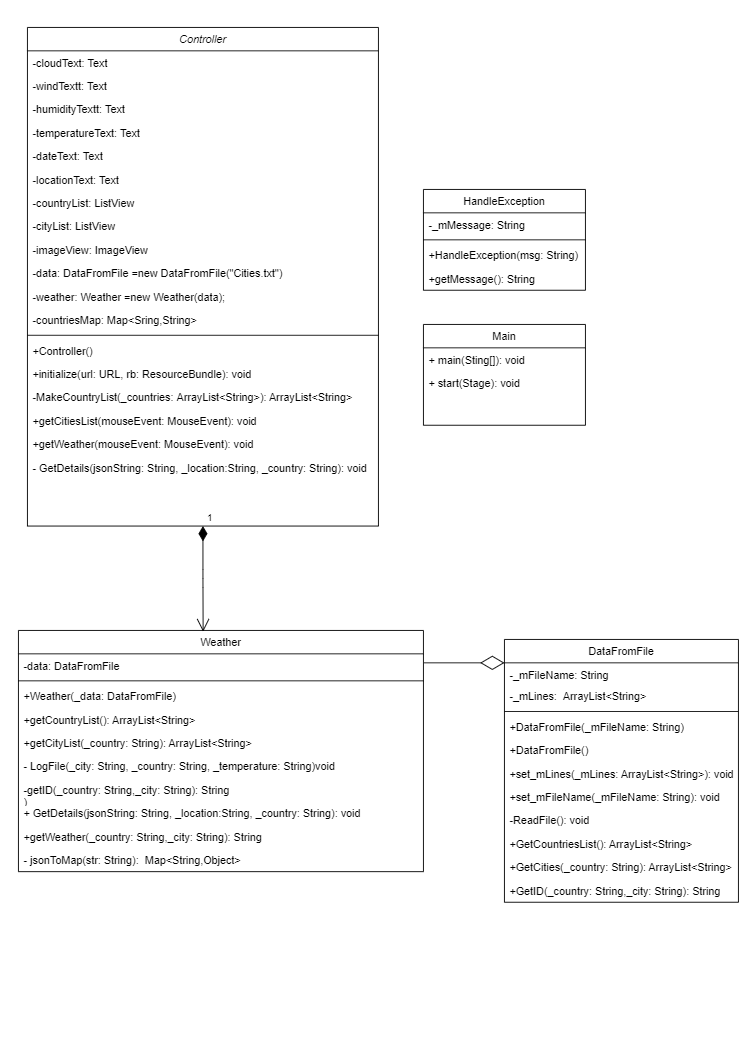

The diagram above was exported from draw.io. Its source (the exported page's mxGraphModel, read from the mxfile embedded in the PNG):
<mxGraphModel dx="1278" dy="588" grid="1" gridSize="10" guides="1" tooltips="1" connect="1" arrows="1" fold="1" page="1" pageScale="1" pageWidth="827" pageHeight="1169" math="0" shadow="0">
  <root>
    <mxCell id="WIyWlLk6GJQsqaUBKTNV-0" />
    <mxCell id="WIyWlLk6GJQsqaUBKTNV-1" parent="WIyWlLk6GJQsqaUBKTNV-0" />
    <mxCell id="zkfFHV4jXpPFQw0GAbJ--0" value="Controller" style="swimlane;fontStyle=2;align=center;verticalAlign=top;childLayout=stackLayout;horizontal=1;startSize=26;horizontalStack=0;resizeParent=1;resizeLast=0;collapsible=1;marginBottom=0;rounded=0;shadow=0;strokeWidth=1;" parent="WIyWlLk6GJQsqaUBKTNV-1" vertex="1">
      <mxGeometry x="30" y="30" width="390" height="554" as="geometry">
        <mxRectangle x="230" y="140" width="160" height="26" as="alternateBounds" />
      </mxGeometry>
    </mxCell>
    <mxCell id="zkfFHV4jXpPFQw0GAbJ--1" value="-cloudText: Text" style="text;align=left;verticalAlign=top;spacingLeft=4;spacingRight=4;overflow=hidden;rotatable=0;points=[[0,0.5],[1,0.5]];portConstraint=eastwest;" parent="zkfFHV4jXpPFQw0GAbJ--0" vertex="1">
      <mxGeometry y="26" width="390" height="26" as="geometry" />
    </mxCell>
    <mxCell id="zkfFHV4jXpPFQw0GAbJ--2" value="-windTextt: Text" style="text;align=left;verticalAlign=top;spacingLeft=4;spacingRight=4;overflow=hidden;rotatable=0;points=[[0,0.5],[1,0.5]];portConstraint=eastwest;rounded=0;shadow=0;html=0;" parent="zkfFHV4jXpPFQw0GAbJ--0" vertex="1">
      <mxGeometry y="52" width="390" height="26" as="geometry" />
    </mxCell>
    <mxCell id="34rWGk-LSohdv5wqRsat-2" value="-humidityTextt: Text" style="text;align=left;verticalAlign=top;spacingLeft=4;spacingRight=4;overflow=hidden;rotatable=0;points=[[0,0.5],[1,0.5]];portConstraint=eastwest;" parent="zkfFHV4jXpPFQw0GAbJ--0" vertex="1">
      <mxGeometry y="78" width="390" height="26" as="geometry" />
    </mxCell>
    <mxCell id="34rWGk-LSohdv5wqRsat-3" value="-temperatureText: Text" style="text;align=left;verticalAlign=top;spacingLeft=4;spacingRight=4;overflow=hidden;rotatable=0;points=[[0,0.5],[1,0.5]];portConstraint=eastwest;" parent="zkfFHV4jXpPFQw0GAbJ--0" vertex="1">
      <mxGeometry y="104" width="390" height="26" as="geometry" />
    </mxCell>
    <mxCell id="34rWGk-LSohdv5wqRsat-5" value="-dateText: Text" style="text;align=left;verticalAlign=top;spacingLeft=4;spacingRight=4;overflow=hidden;rotatable=0;points=[[0,0.5],[1,0.5]];portConstraint=eastwest;" parent="zkfFHV4jXpPFQw0GAbJ--0" vertex="1">
      <mxGeometry y="130" width="390" height="26" as="geometry" />
    </mxCell>
    <mxCell id="34rWGk-LSohdv5wqRsat-6" value="-locationText: Text" style="text;align=left;verticalAlign=top;spacingLeft=4;spacingRight=4;overflow=hidden;rotatable=0;points=[[0,0.5],[1,0.5]];portConstraint=eastwest;" parent="zkfFHV4jXpPFQw0GAbJ--0" vertex="1">
      <mxGeometry y="156" width="390" height="26" as="geometry" />
    </mxCell>
    <mxCell id="34rWGk-LSohdv5wqRsat-8" value="-countryList: ListView" style="text;align=left;verticalAlign=top;spacingLeft=4;spacingRight=4;overflow=hidden;rotatable=0;points=[[0,0.5],[1,0.5]];portConstraint=eastwest;" parent="zkfFHV4jXpPFQw0GAbJ--0" vertex="1">
      <mxGeometry y="182" width="390" height="26" as="geometry" />
    </mxCell>
    <mxCell id="34rWGk-LSohdv5wqRsat-4" value="-cityList: ListView" style="text;align=left;verticalAlign=top;spacingLeft=4;spacingRight=4;overflow=hidden;rotatable=0;points=[[0,0.5],[1,0.5]];portConstraint=eastwest;" parent="zkfFHV4jXpPFQw0GAbJ--0" vertex="1">
      <mxGeometry y="208" width="390" height="26" as="geometry" />
    </mxCell>
    <mxCell id="34rWGk-LSohdv5wqRsat-9" value="-imageView: ImageView" style="text;align=left;verticalAlign=top;spacingLeft=4;spacingRight=4;overflow=hidden;rotatable=0;points=[[0,0.5],[1,0.5]];portConstraint=eastwest;" parent="zkfFHV4jXpPFQw0GAbJ--0" vertex="1">
      <mxGeometry y="234" width="390" height="26" as="geometry" />
    </mxCell>
    <mxCell id="34rWGk-LSohdv5wqRsat-7" value="-data: DataFromFile =new DataFromFile(&quot;Cities.txt&quot;)" style="text;align=left;verticalAlign=top;spacingLeft=4;spacingRight=4;overflow=hidden;rotatable=0;points=[[0,0.5],[1,0.5]];portConstraint=eastwest;" parent="zkfFHV4jXpPFQw0GAbJ--0" vertex="1">
      <mxGeometry y="260" width="390" height="26" as="geometry" />
    </mxCell>
    <mxCell id="34rWGk-LSohdv5wqRsat-1" value="-weather: Weather =new Weather(data);" style="text;align=left;verticalAlign=top;spacingLeft=4;spacingRight=4;overflow=hidden;rotatable=0;points=[[0,0.5],[1,0.5]];portConstraint=eastwest;" parent="zkfFHV4jXpPFQw0GAbJ--0" vertex="1">
      <mxGeometry y="286" width="390" height="26" as="geometry" />
    </mxCell>
    <mxCell id="34rWGk-LSohdv5wqRsat-0" value="-countriesMap: Map&lt;Sring,String&gt;" style="text;align=left;verticalAlign=top;spacingLeft=4;spacingRight=4;overflow=hidden;rotatable=0;points=[[0,0.5],[1,0.5]];portConstraint=eastwest;" parent="zkfFHV4jXpPFQw0GAbJ--0" vertex="1">
      <mxGeometry y="312" width="390" height="26" as="geometry" />
    </mxCell>
    <mxCell id="zkfFHV4jXpPFQw0GAbJ--4" value="" style="line;html=1;strokeWidth=1;align=left;verticalAlign=middle;spacingTop=-1;spacingLeft=3;spacingRight=3;rotatable=0;labelPosition=right;points=[];portConstraint=eastwest;" parent="zkfFHV4jXpPFQw0GAbJ--0" vertex="1">
      <mxGeometry y="338" width="390" height="8" as="geometry" />
    </mxCell>
    <mxCell id="zkfFHV4jXpPFQw0GAbJ--5" value="+Controller()" style="text;align=left;verticalAlign=top;spacingLeft=4;spacingRight=4;overflow=hidden;rotatable=0;points=[[0,0.5],[1,0.5]];portConstraint=eastwest;" parent="zkfFHV4jXpPFQw0GAbJ--0" vertex="1">
      <mxGeometry y="346" width="390" height="26" as="geometry" />
    </mxCell>
    <mxCell id="34rWGk-LSohdv5wqRsat-10" value="+initialize(url: URL, rb: ResourceBundle): void " style="text;align=left;verticalAlign=top;spacingLeft=4;spacingRight=4;overflow=hidden;rotatable=0;points=[[0,0.5],[1,0.5]];portConstraint=eastwest;" parent="zkfFHV4jXpPFQw0GAbJ--0" vertex="1">
      <mxGeometry y="372" width="390" height="26" as="geometry" />
    </mxCell>
    <mxCell id="34rWGk-LSohdv5wqRsat-12" value="-MakeCountryList(_countries: ArrayList&lt;String&gt;): ArrayList&lt;String&gt;" style="text;align=left;verticalAlign=top;spacingLeft=4;spacingRight=4;overflow=hidden;rotatable=0;points=[[0,0.5],[1,0.5]];portConstraint=eastwest;" parent="zkfFHV4jXpPFQw0GAbJ--0" vertex="1">
      <mxGeometry y="398" width="390" height="26" as="geometry" />
    </mxCell>
    <mxCell id="34rWGk-LSohdv5wqRsat-14" value="+getCitiesList(mouseEvent: MouseEvent): void&#10;" style="text;align=left;verticalAlign=top;spacingLeft=4;spacingRight=4;overflow=hidden;rotatable=0;points=[[0,0.5],[1,0.5]];portConstraint=eastwest;" parent="zkfFHV4jXpPFQw0GAbJ--0" vertex="1">
      <mxGeometry y="424" width="390" height="26" as="geometry" />
    </mxCell>
    <mxCell id="34rWGk-LSohdv5wqRsat-13" value="+getWeather(mouseEvent: MouseEvent): void" style="text;align=left;verticalAlign=top;spacingLeft=4;spacingRight=4;overflow=hidden;rotatable=0;points=[[0,0.5],[1,0.5]];portConstraint=eastwest;" parent="zkfFHV4jXpPFQw0GAbJ--0" vertex="1">
      <mxGeometry y="450" width="390" height="26" as="geometry" />
    </mxCell>
    <mxCell id="34rWGk-LSohdv5wqRsat-11" value="- GetDetails(jsonString: String, _location:String, _country: String): void" style="text;align=left;verticalAlign=top;spacingLeft=4;spacingRight=4;overflow=hidden;rotatable=0;points=[[0,0.5],[1,0.5]];portConstraint=eastwest;" parent="zkfFHV4jXpPFQw0GAbJ--0" vertex="1">
      <mxGeometry y="476" width="390" height="26" as="geometry" />
    </mxCell>
    <mxCell id="zkfFHV4jXpPFQw0GAbJ--6" value="Weather" style="swimlane;fontStyle=0;align=center;verticalAlign=top;childLayout=stackLayout;horizontal=1;startSize=26;horizontalStack=0;resizeParent=1;resizeLast=0;collapsible=1;marginBottom=0;rounded=0;shadow=0;strokeWidth=1;" parent="WIyWlLk6GJQsqaUBKTNV-1" vertex="1">
      <mxGeometry x="20" y="700" width="450" height="268" as="geometry">
        <mxRectangle x="130" y="380" width="160" height="26" as="alternateBounds" />
      </mxGeometry>
    </mxCell>
    <mxCell id="zkfFHV4jXpPFQw0GAbJ--7" value="-data: DataFromFile" style="text;align=left;verticalAlign=top;spacingLeft=4;spacingRight=4;overflow=hidden;rotatable=0;points=[[0,0.5],[1,0.5]];portConstraint=eastwest;" parent="zkfFHV4jXpPFQw0GAbJ--6" vertex="1">
      <mxGeometry y="26" width="450" height="26" as="geometry" />
    </mxCell>
    <mxCell id="zkfFHV4jXpPFQw0GAbJ--9" value="" style="line;html=1;strokeWidth=1;align=left;verticalAlign=middle;spacingTop=-1;spacingLeft=3;spacingRight=3;rotatable=0;labelPosition=right;points=[];portConstraint=eastwest;" parent="zkfFHV4jXpPFQw0GAbJ--6" vertex="1">
      <mxGeometry y="52" width="450" height="8" as="geometry" />
    </mxCell>
    <mxCell id="zkfFHV4jXpPFQw0GAbJ--11" value="+Weather(_data: DataFromFile)" style="text;align=left;verticalAlign=top;spacingLeft=4;spacingRight=4;overflow=hidden;rotatable=0;points=[[0,0.5],[1,0.5]];portConstraint=eastwest;" parent="zkfFHV4jXpPFQw0GAbJ--6" vertex="1">
      <mxGeometry y="60" width="450" height="26" as="geometry" />
    </mxCell>
    <mxCell id="34rWGk-LSohdv5wqRsat-28" value="+getCountryList(): ArrayList&lt;String&gt;" style="text;align=left;verticalAlign=top;spacingLeft=4;spacingRight=4;overflow=hidden;rotatable=0;points=[[0,0.5],[1,0.5]];portConstraint=eastwest;" parent="zkfFHV4jXpPFQw0GAbJ--6" vertex="1">
      <mxGeometry y="86" width="450" height="26" as="geometry" />
    </mxCell>
    <mxCell id="34rWGk-LSohdv5wqRsat-31" value="+getCityList(_country: String): ArrayList&lt;String&gt;" style="text;align=left;verticalAlign=top;spacingLeft=4;spacingRight=4;overflow=hidden;rotatable=0;points=[[0,0.5],[1,0.5]];portConstraint=eastwest;" parent="zkfFHV4jXpPFQw0GAbJ--6" vertex="1">
      <mxGeometry y="112" width="450" height="26" as="geometry" />
    </mxCell>
    <mxCell id="WSRBYykjR1SKINw2zhfC-0" value="- LogFile(_city: String, _country: String, _temperature: String)void" style="text;align=left;verticalAlign=top;spacingLeft=4;spacingRight=4;overflow=hidden;rotatable=0;points=[[0,0.5],[1,0.5]];portConstraint=eastwest;" parent="zkfFHV4jXpPFQw0GAbJ--6" vertex="1">
      <mxGeometry y="138" width="450" height="26" as="geometry" />
    </mxCell>
    <mxCell id="34rWGk-LSohdv5wqRsat-29" value="-getID(_country: String,_city: String): String&#10;)" style="text;align=left;verticalAlign=top;spacingLeft=4;spacingRight=4;overflow=hidden;rotatable=0;points=[[0,0.5],[1,0.5]];portConstraint=eastwest;" parent="zkfFHV4jXpPFQw0GAbJ--6" vertex="1">
      <mxGeometry y="164" width="450" height="26" as="geometry" />
    </mxCell>
    <mxCell id="WSRBYykjR1SKINw2zhfC-2" value="+ GetDetails(jsonString: String, _location:String, _country: String): void" style="text;align=left;verticalAlign=top;spacingLeft=4;spacingRight=4;overflow=hidden;rotatable=0;points=[[0,0.5],[1,0.5]];portConstraint=eastwest;" parent="zkfFHV4jXpPFQw0GAbJ--6" vertex="1">
      <mxGeometry y="190" width="450" height="26" as="geometry" />
    </mxCell>
    <mxCell id="34rWGk-LSohdv5wqRsat-30" value="+getWeather(_country: String,_city: String): String" style="text;align=left;verticalAlign=top;spacingLeft=4;spacingRight=4;overflow=hidden;rotatable=0;points=[[0,0.5],[1,0.5]];portConstraint=eastwest;" parent="zkfFHV4jXpPFQw0GAbJ--6" vertex="1">
      <mxGeometry y="216" width="450" height="26" as="geometry" />
    </mxCell>
    <mxCell id="WSRBYykjR1SKINw2zhfC-1" value="- jsonToMap(str: String):  Map&lt;String,Object&gt;" style="text;align=left;verticalAlign=top;spacingLeft=4;spacingRight=4;overflow=hidden;rotatable=0;points=[[0,0.5],[1,0.5]];portConstraint=eastwest;" parent="zkfFHV4jXpPFQw0GAbJ--6" vertex="1">
      <mxGeometry y="242" width="450" height="26" as="geometry" />
    </mxCell>
    <mxCell id="zkfFHV4jXpPFQw0GAbJ--13" value="HandleException" style="swimlane;fontStyle=0;align=center;verticalAlign=top;childLayout=stackLayout;horizontal=1;startSize=26;horizontalStack=0;resizeParent=1;resizeLast=0;collapsible=1;marginBottom=0;rounded=0;shadow=0;strokeWidth=1;" parent="WIyWlLk6GJQsqaUBKTNV-1" vertex="1">
      <mxGeometry x="470" y="210" width="180" height="112" as="geometry">
        <mxRectangle x="340" y="380" width="170" height="26" as="alternateBounds" />
      </mxGeometry>
    </mxCell>
    <mxCell id="zkfFHV4jXpPFQw0GAbJ--14" value="-_mMessage: String" style="text;align=left;verticalAlign=top;spacingLeft=4;spacingRight=4;overflow=hidden;rotatable=0;points=[[0,0.5],[1,0.5]];portConstraint=eastwest;" parent="zkfFHV4jXpPFQw0GAbJ--13" vertex="1">
      <mxGeometry y="26" width="180" height="26" as="geometry" />
    </mxCell>
    <mxCell id="zkfFHV4jXpPFQw0GAbJ--15" value="" style="line;html=1;strokeWidth=1;align=left;verticalAlign=middle;spacingTop=-1;spacingLeft=3;spacingRight=3;rotatable=0;labelPosition=right;points=[];portConstraint=eastwest;" parent="zkfFHV4jXpPFQw0GAbJ--13" vertex="1">
      <mxGeometry y="52" width="180" height="8" as="geometry" />
    </mxCell>
    <mxCell id="34rWGk-LSohdv5wqRsat-18" value="+HandleException(msg: String)" style="text;align=left;verticalAlign=top;spacingLeft=4;spacingRight=4;overflow=hidden;rotatable=0;points=[[0,0.5],[1,0.5]];portConstraint=eastwest;" parent="zkfFHV4jXpPFQw0GAbJ--13" vertex="1">
      <mxGeometry y="60" width="180" height="26" as="geometry" />
    </mxCell>
    <mxCell id="34rWGk-LSohdv5wqRsat-19" value="+getMessage(): String" style="text;align=left;verticalAlign=top;spacingLeft=4;spacingRight=4;overflow=hidden;rotatable=0;points=[[0,0.5],[1,0.5]];portConstraint=eastwest;" parent="zkfFHV4jXpPFQw0GAbJ--13" vertex="1">
      <mxGeometry y="86" width="180" height="26" as="geometry" />
    </mxCell>
    <mxCell id="zkfFHV4jXpPFQw0GAbJ--17" value="DataFromFile" style="swimlane;fontStyle=0;align=center;verticalAlign=top;childLayout=stackLayout;horizontal=1;startSize=26;horizontalStack=0;resizeParent=1;resizeLast=0;collapsible=1;marginBottom=0;rounded=0;shadow=0;strokeWidth=1;" parent="WIyWlLk6GJQsqaUBKTNV-1" vertex="1">
      <mxGeometry x="560" y="710" width="260" height="292" as="geometry">
        <mxRectangle x="550" y="140" width="160" height="26" as="alternateBounds" />
      </mxGeometry>
    </mxCell>
    <mxCell id="TPgcFm8xYkZPnWlLKFnx-3" value="" style="endArrow=diamondThin;endFill=0;endSize=24;html=1;" edge="1" parent="zkfFHV4jXpPFQw0GAbJ--17">
      <mxGeometry width="160" relative="1" as="geometry">
        <mxPoint x="-89" y="26" as="sourcePoint" />
        <mxPoint y="26" as="targetPoint" />
      </mxGeometry>
    </mxCell>
    <mxCell id="zkfFHV4jXpPFQw0GAbJ--18" value="-_mFileName: String" style="text;align=left;verticalAlign=top;spacingLeft=4;spacingRight=4;overflow=hidden;rotatable=0;points=[[0,0.5],[1,0.5]];portConstraint=eastwest;" parent="zkfFHV4jXpPFQw0GAbJ--17" vertex="1">
      <mxGeometry y="26" width="260" height="24" as="geometry" />
    </mxCell>
    <mxCell id="zkfFHV4jXpPFQw0GAbJ--19" value="-_mLines:  ArrayList&lt;String&gt;" style="text;align=left;verticalAlign=top;spacingLeft=4;spacingRight=4;overflow=hidden;rotatable=0;points=[[0,0.5],[1,0.5]];portConstraint=eastwest;rounded=0;shadow=0;html=0;" parent="zkfFHV4jXpPFQw0GAbJ--17" vertex="1">
      <mxGeometry y="50" width="260" height="26" as="geometry" />
    </mxCell>
    <mxCell id="zkfFHV4jXpPFQw0GAbJ--23" value="" style="line;html=1;strokeWidth=1;align=left;verticalAlign=middle;spacingTop=-1;spacingLeft=3;spacingRight=3;rotatable=0;labelPosition=right;points=[];portConstraint=eastwest;" parent="zkfFHV4jXpPFQw0GAbJ--17" vertex="1">
      <mxGeometry y="76" width="260" height="8" as="geometry" />
    </mxCell>
    <mxCell id="zkfFHV4jXpPFQw0GAbJ--24" value="+DataFromFile(_mFileName: String)" style="text;align=left;verticalAlign=top;spacingLeft=4;spacingRight=4;overflow=hidden;rotatable=0;points=[[0,0.5],[1,0.5]];portConstraint=eastwest;" parent="zkfFHV4jXpPFQw0GAbJ--17" vertex="1">
      <mxGeometry y="84" width="260" height="26" as="geometry" />
    </mxCell>
    <mxCell id="zkfFHV4jXpPFQw0GAbJ--25" value="+DataFromFile()" style="text;align=left;verticalAlign=top;spacingLeft=4;spacingRight=4;overflow=hidden;rotatable=0;points=[[0,0.5],[1,0.5]];portConstraint=eastwest;" parent="zkfFHV4jXpPFQw0GAbJ--17" vertex="1">
      <mxGeometry y="110" width="260" height="26" as="geometry" />
    </mxCell>
    <mxCell id="34rWGk-LSohdv5wqRsat-20" value="+set_mLines(_mLines: ArrayList&lt;String&gt;): void" style="text;align=left;verticalAlign=top;spacingLeft=4;spacingRight=4;overflow=hidden;rotatable=0;points=[[0,0.5],[1,0.5]];portConstraint=eastwest;" parent="zkfFHV4jXpPFQw0GAbJ--17" vertex="1">
      <mxGeometry y="136" width="260" height="26" as="geometry" />
    </mxCell>
    <mxCell id="34rWGk-LSohdv5wqRsat-21" value="+set_mFileName(_mFileName: String): void" style="text;align=left;verticalAlign=top;spacingLeft=4;spacingRight=4;overflow=hidden;rotatable=0;points=[[0,0.5],[1,0.5]];portConstraint=eastwest;" parent="zkfFHV4jXpPFQw0GAbJ--17" vertex="1">
      <mxGeometry y="162" width="260" height="26" as="geometry" />
    </mxCell>
    <mxCell id="34rWGk-LSohdv5wqRsat-23" value="-ReadFile(): void" style="text;align=left;verticalAlign=top;spacingLeft=4;spacingRight=4;overflow=hidden;rotatable=0;points=[[0,0.5],[1,0.5]];portConstraint=eastwest;" parent="zkfFHV4jXpPFQw0GAbJ--17" vertex="1">
      <mxGeometry y="188" width="260" height="26" as="geometry" />
    </mxCell>
    <mxCell id="34rWGk-LSohdv5wqRsat-24" value="+GetCountriesList(): ArrayList&lt;String&gt;" style="text;align=left;verticalAlign=top;spacingLeft=4;spacingRight=4;overflow=hidden;rotatable=0;points=[[0,0.5],[1,0.5]];portConstraint=eastwest;" parent="zkfFHV4jXpPFQw0GAbJ--17" vertex="1">
      <mxGeometry y="214" width="260" height="26" as="geometry" />
    </mxCell>
    <mxCell id="34rWGk-LSohdv5wqRsat-25" value="+GetCities(_country: String): ArrayList&lt;String&gt;" style="text;align=left;verticalAlign=top;spacingLeft=4;spacingRight=4;overflow=hidden;rotatable=0;points=[[0,0.5],[1,0.5]];portConstraint=eastwest;" parent="zkfFHV4jXpPFQw0GAbJ--17" vertex="1">
      <mxGeometry y="240" width="260" height="26" as="geometry" />
    </mxCell>
    <mxCell id="34rWGk-LSohdv5wqRsat-22" value="+GetID(_country: String,_city: String): String" style="text;align=left;verticalAlign=top;spacingLeft=4;spacingRight=4;overflow=hidden;rotatable=0;points=[[0,0.5],[1,0.5]];portConstraint=eastwest;" parent="zkfFHV4jXpPFQw0GAbJ--17" vertex="1">
      <mxGeometry y="266" width="260" height="26" as="geometry" />
    </mxCell>
    <mxCell id="TPgcFm8xYkZPnWlLKFnx-2" value="1" style="endArrow=open;html=1;endSize=12;startArrow=diamondThin;startSize=14;startFill=1;edgeStyle=orthogonalEdgeStyle;align=left;verticalAlign=bottom;entryX=0.456;entryY=0.005;entryDx=0;entryDy=0;entryPerimeter=0;exitX=0.5;exitY=1;exitDx=0;exitDy=0;" edge="1" parent="WIyWlLk6GJQsqaUBKTNV-1" source="zkfFHV4jXpPFQw0GAbJ--0" target="zkfFHV4jXpPFQw0GAbJ--6">
      <mxGeometry x="-1" y="3" relative="1" as="geometry">
        <mxPoint x="225" y="610" as="sourcePoint" />
        <mxPoint x="224.5" y="690" as="targetPoint" />
        <Array as="points" />
      </mxGeometry>
    </mxCell>
    <mxCell id="TPgcFm8xYkZPnWlLKFnx-6" value="Main" style="swimlane;fontStyle=0;align=center;verticalAlign=top;childLayout=stackLayout;horizontal=1;startSize=26;horizontalStack=0;resizeParent=1;resizeLast=0;collapsible=1;marginBottom=0;rounded=0;shadow=0;strokeWidth=1;" vertex="1" parent="WIyWlLk6GJQsqaUBKTNV-1">
      <mxGeometry x="470" y="360" width="180" height="112" as="geometry">
        <mxRectangle x="340" y="380" width="170" height="26" as="alternateBounds" />
      </mxGeometry>
    </mxCell>
    <mxCell id="TPgcFm8xYkZPnWlLKFnx-9" value="+ main(Sting[]): void" style="text;align=left;verticalAlign=top;spacingLeft=4;spacingRight=4;overflow=hidden;rotatable=0;points=[[0,0.5],[1,0.5]];portConstraint=eastwest;" vertex="1" parent="TPgcFm8xYkZPnWlLKFnx-6">
      <mxGeometry y="26" width="180" height="26" as="geometry" />
    </mxCell>
    <mxCell id="TPgcFm8xYkZPnWlLKFnx-10" value="+ start(Stage): void" style="text;align=left;verticalAlign=top;spacingLeft=4;spacingRight=4;overflow=hidden;rotatable=0;points=[[0,0.5],[1,0.5]];portConstraint=eastwest;" vertex="1" parent="TPgcFm8xYkZPnWlLKFnx-6">
      <mxGeometry y="52" width="180" height="26" as="geometry" />
    </mxCell>
  </root>
</mxGraphModel>